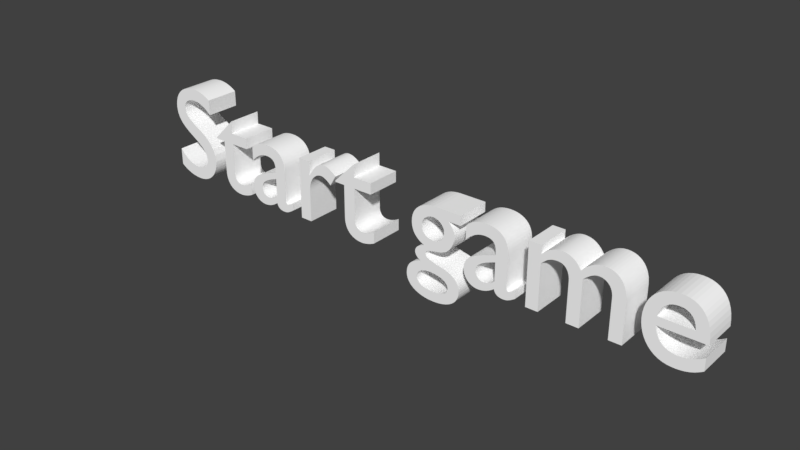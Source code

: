 # Source: StartButton.blend  (saved by Blender 2.78.0; exported with 4.5.12 LTS)
import bpy
from mathutils import Matrix  # noqa: F401  (used for matrix-valued properties, if any)

bpy.ops.wm.read_factory_settings(use_empty=True)
scene = bpy.context.scene
scene.name = 'Scene'

# ---- collections
col_collection_1 = bpy.data.collections.new('Collection 1'); scene.collection.children.link(col_collection_1)

# ---- materials (node trees are filled in below, after node groups)
mat_material_001 = bpy.data.materials.new('Material.001')
mat_material_001.alpha_threshold = 0.0
mat_material_001.use_transparent_shadow = False
mat_material_001.diffuse_color = (1.0, 1.0, 1.0, 1.0)
mat_material_001.roughness = 0.5
mat_material_001.specular_intensity = 0.0

# ---- material node trees

# ---- world
world_world = bpy.data.worlds.new('World'); scene.world = world_world
world_world.color = (0.05088, 0.05088, 0.05088)
world_world.use_sun_shadow = False
world_world.sun_shadow_jitter_overblur = 0.0
world_world.cycles.sampling_method = 'MANUAL'

# ---- curves / text
txt_text = bpy.data.curves.new('Text', 'FONT')
txt_text.dimensions = '2D'
txt_text.body = 'Start game'
txt_text.materials.append(mat_material_001)
txt_text.use_path_clamp = True
txt_text.bevel_resolution = 0
txt_text.align_x = 'CENTER'

# ---- objects
ob_startbutton = bpy.data.objects.new('StartButton', txt_text)

# ---- transforms, parenting, visibility, modifiers, constraints
ob_startbutton.location = (0.0, 0.0, 0.0)
ob_startbutton.rotation_euler = (1.571, -0.0, 0.0)
ob_startbutton.lineart.crease_threshold = 0.0
_m = ob_startbutton.modifiers.new('Solidify', 'SOLIDIFY')
_m.thickness = 0.252
_m.nonmanifold_thickness_mode = 'FIXED'
_m.nonmanifold_merge_threshold = 0.0003

# ---- collection membership
col_collection_1.objects.link(ob_startbutton)

# ---- scene / render settings (as saved in the file)
scene.frame_start = 1; scene.frame_end = 250; scene.frame_set(1)
scene.render.engine = 'BLENDER_EEVEE_NEXT'
scene.render.resolution_percentage = 50
scene.render.dither_intensity = 0.0
scene.cycles.use_denoising = False
scene.cycles.samples = 128
scene.cycles.sampling_pattern = 'TABULATED_SOBOL'
scene.cycles.light_sampling_threshold = 0.0
scene.cycles.use_adaptive_sampling = False
scene.cycles.use_light_tree = False
scene.cycles.blur_glossy = 0.0
scene.cycles.sample_clamp_indirect = 0.0
scene.view_settings.view_transform = 'Standard'
bpy.context.view_layer.update()

# ---- added for rendering (the .blend has no active camera and no usable light): camera, sun
cam_auto = bpy.data.cameras.new('AutoCamera')
cam_auto.lens = 50.0
cam_auto.sensor_width = 36.0
cam_auto.clip_end = 1000.0
ob_auto_camera = bpy.data.objects.new('AutoCamera', cam_auto)
scene.collection.objects.link(ob_auto_camera)
ob_auto_camera.location = (4.0324, -4.83468, 3.45362)
ob_auto_camera.rotation_euler = (1.09748, -7.21219e-08, 0.694738)
scene.camera = ob_auto_camera
light_auto_sun = bpy.data.lights.new('AutoSun', 'SUN')
light_auto_sun.energy = 3.0
light_auto_sun.angle = 0.0523599
ob_auto_sun = bpy.data.objects.new('AutoSun', light_auto_sun)
scene.collection.objects.link(ob_auto_sun)
ob_auto_sun.rotation_euler = (0.872665, 0.174533, 0.523599)
bpy.context.view_layer.update()
